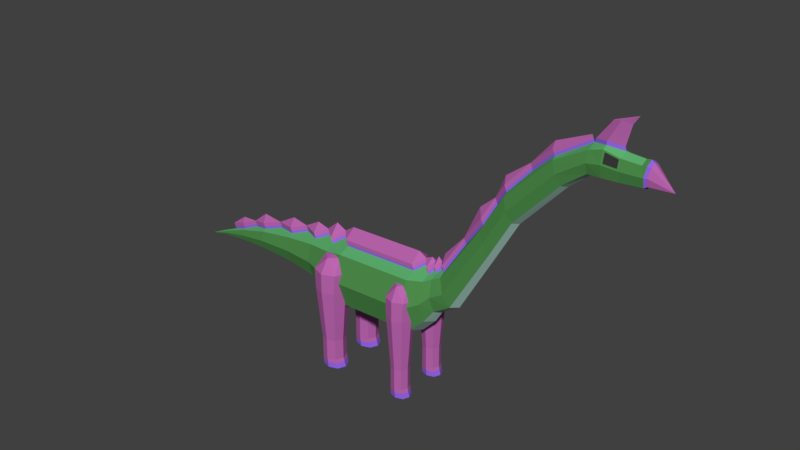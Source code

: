 # Source: Large_Herbivore_Crystal.blend  (saved by Blender 2.78.0; exported with 4.5.12 LTS)
import bpy
from mathutils import Matrix  # noqa: F401  (used for matrix-valued properties, if any)

bpy.ops.wm.read_factory_settings(use_empty=True)
scene = bpy.context.scene
scene.name = 'Scene'

# ---- collections
col_collection_1 = bpy.data.collections.new('Collection 1'); scene.collection.children.link(col_collection_1)

# ---- materials (node trees are filled in below, after node groups)
mat_green_hide_large_herbivore_crystal = bpy.data.materials.new('Green Hide Large Herbivore Crystal')
mat_green_hide_large_herbivore_crystal.alpha_threshold = 0.0
mat_green_hide_large_herbivore_crystal.use_transparent_shadow = False
mat_green_hide_large_herbivore_crystal.diffuse_color = (0.08, 0.28, 0.075, 1.0)
mat_green_hide_large_herbivore_crystal.roughness = 0.5
mat_green_hide_large_herbivore_crystal.specular_intensity = 0.1
mat_green_hide_large_herbivore_crystal.line_color = (0.0, 0.0, 0.0, 1.0)
mat_light_green_hide_large_herbivore_crystal = bpy.data.materials.new('Light Green Hide Large Herbivore Crystal ')
mat_light_green_hide_large_herbivore_crystal.alpha_threshold = 0.0
mat_light_green_hide_large_herbivore_crystal.use_transparent_shadow = False
mat_light_green_hide_large_herbivore_crystal.diffuse_color = (0.11, 0.45, 0.16, 1.0)
mat_light_green_hide_large_herbivore_crystal.roughness = 0.5
mat_light_green_hide_large_herbivore_crystal.specular_intensity = 0.1
mat_pale_hide_large_herbivore_crystal = bpy.data.materials.new('Pale Hide Large Herbivore Crystal ')
mat_pale_hide_large_herbivore_crystal.alpha_threshold = 0.0
mat_pale_hide_large_herbivore_crystal.use_transparent_shadow = False
mat_pale_hide_large_herbivore_crystal.diffuse_color = (0.5, 0.8, 0.7, 1.0)
mat_pale_hide_large_herbivore_crystal.roughness = 0.5
mat_pale_hide_large_herbivore_crystal.specular_intensity = 0.1
mat_eyes_large_herbivore_crystal = bpy.data.materials.new('Eyes Large Herbivore Crystal ')
mat_eyes_large_herbivore_crystal.alpha_threshold = 0.0
mat_eyes_large_herbivore_crystal.use_transparent_shadow = False
mat_eyes_large_herbivore_crystal.diffuse_color = (0.03968, 0.03968, 0.03968, 1.0)
mat_eyes_large_herbivore_crystal.roughness = 0.5
mat_crystal_large_herbivore_crystal = bpy.data.materials.new('Crystal Large Herbivore Crystal ')
mat_crystal_large_herbivore_crystal.alpha_threshold = 0.0
mat_crystal_large_herbivore_crystal.use_transparent_shadow = False
mat_crystal_large_herbivore_crystal.diffuse_color = (0.5, 0.132, 0.433, 1.0)
mat_crystal_large_herbivore_crystal.roughness = 0.5
mat_base_crystal_large_herbivore_crystal = bpy.data.materials.new('Base Crystal Large Herbivore Crystal ')
mat_base_crystal_large_herbivore_crystal.alpha_threshold = 0.0
mat_base_crystal_large_herbivore_crystal.use_transparent_shadow = False
mat_base_crystal_large_herbivore_crystal.diffuse_color = (0.296, 0.128, 0.8, 1.0)
mat_base_crystal_large_herbivore_crystal.roughness = 0.5

# ---- material node trees

# ---- world
world_world = bpy.data.worlds.new('World'); scene.world = world_world
world_world.color = (0.05088, 0.05088, 0.05088)
world_world.use_sun_shadow = False
world_world.sun_shadow_jitter_overblur = 0.0
world_world.cycles.sampling_method = 'MANUAL'

# ---- meshes
me_cube_001 = bpy.data.meshes.new('Cube.001')
me_cube_001.from_pydata([(-2.778, -1.221, 0.4184), (-2.899, -1.221, 3.21), (-2.778, 1.221, 0.4184), (-2.899, 1.221, 3.21), (1.456, -1.221, 0.5395), (1.335, -1.221, 3.331), (1.456, 1.221, 0.5395), (1.335, 1.221, 3.331), (-2.757, 0.0, -0.07532), (-4.825, 1.816e-06, 3.559), (1.478, 0.0, 0.04573), (-7.274, 1.816e-06, 3.412), (-2.839, -1.652, 1.814), (-2.839, 1.652, 1.814), (1.396, 1.652, 1.935), (1.396, -1.652, 1.935), (5.521, -0.5568, 5.79), (-5.252, 0.0, 0.6745), (-3.889, 0.0, 0.1326), (-3.907, -1.055, 0.5593), (-3.959, -1.428, 1.765), (-4.012, -1.055, 2.972), (-6.382, 1.816e-06, 3.236), (-4.012, 1.055, 2.972), (-3.959, 1.428, 1.765), (-3.907, 1.055, 0.5593), (-7.062, 0.0, 0.8841), (-5.266, -0.7889, 0.9936), (-5.305, -1.068, 1.896), (-5.344, -0.7889, 2.798), (-5.489, 1.816e-06, 3.739), (-5.344, 0.7889, 2.798), (-5.305, 1.068, 1.896), (-5.266, 0.7889, 0.9936), (-9.236, 0.0, 0.9136), (-7.073, -0.6031, 1.128), (-7.103, -0.8165, 1.818), (-7.133, -0.6031, 2.507), (-5.482, -0.3944, 3.259), (-7.133, 0.6031, 2.507), (-7.103, 0.8165, 1.818), (-7.073, 0.6031, 1.128), (-10.98, 0.0, 0.8214), (-9.243, -0.4297, 1.087), (-9.265, -0.5817, 1.579), (-9.286, -0.4297, 2.07), (-4.152, -0.5274, 3.487), (-9.286, 0.4297, 2.07), (-9.265, 0.5817, 1.579), (-9.243, 0.4297, 1.087), (-12.79, 0.0, 0.6026), (-10.99, -0.2615, 0.9272), (-11.0, -0.3541, 1.226), (-11.02, -0.2615, 1.525), (-4.161, 1.816e-06, 4.125), (-11.02, 0.2615, 1.525), (-11.0, 0.3541, 1.226), (-10.99, 0.2615, 0.9272), (2.113, 0.9556, 3.405), (-12.79, -0.07991, 0.6349), (-12.79, -0.1082, 0.7263), (-12.79, -0.07991, 0.8177), (-12.8, 0.0, 0.85), (-12.79, 0.07991, 0.8177), (-12.79, 0.1082, 0.7263), (-12.79, 0.07991, 0.6349), (3.529, -0.6676, 2.387), (2.208, -0.9556, 1.22), (2.161, -1.294, 2.313), (2.113, -0.9556, 3.405), (-3.606, 1.816e-06, 3.853), (2.225, 0.0, 0.8337), (2.208, 0.9556, 1.22), (2.161, 1.294, 2.313), (-13.86, 0.0, 0.3502), (2.571, -1.019, 2.719), (2.571, 1.019, 2.719), (1.193, -0.6103, 3.879), (2.497, -0.7528, 3.577), (2.497, 0.7528, 3.577), (2.671, 0.0, 1.557), (2.645, -0.7528, 1.86), (2.645, 0.7528, 1.86), (3.631, 0.0, 2.136), (2.953, 0.6676, 3.802), (1.183, 1.816e-06, 4.343), (6.671, -0.5432, 7.808), (3.241, 0.9038, 3.094), (2.953, -0.6676, 3.802), (3.241, -0.9038, 3.094), (3.529, 0.6676, 2.387), (5.606, 0.0, 5.582), (5.041, 0.5568, 6.971), (1.193, 0.6103, 3.879), (8.938, -0.4979, 10.26), (5.281, 0.7538, 6.381), (5.041, -0.5568, 6.971), (5.281, -0.7538, 6.381), (5.521, 0.5568, 5.79), (6.753, -0.002067, 7.605), (6.204, 0.539, 8.955), (-3.052, 1.816e-06, 4.222), (6.437, 0.7305, 8.381), (6.204, -0.5432, 8.955), (6.437, -0.7346, 8.381), (6.671, 0.539, 7.808), (9.022, -0.002067, 10.07), (8.468, 0.4938, 11.29), (-3.041, -0.6103, 3.758), (8.703, 0.6692, 10.77), (8.468, -0.4979, 11.29), (8.703, -0.6734, 10.77), (8.938, 0.4938, 10.26), (10.08, -0.4663, 11.13), (10.08, -0.002067, 10.94), (10.08, 0.4621, 12.19), (10.08, -0.002067, 12.37), (11.51, -0.388, 11.14), (10.08, 0.6264, 11.66), (10.08, -0.4663, 12.19), (10.08, -0.6305, 11.66), (10.08, 0.4621, 11.13), (10.73, -0.4663, 11.14), (10.73, -0.002067, 10.92), (10.81, 0.4744, 12.29), (8.426, 0.2459, 11.38), (12.57, -0.342, 11.2), (10.81, 0.5965, 11.82), (10.81, -0.4786, 12.29), (10.81, -0.6007, 11.82), (10.73, 0.4621, 11.14), (11.51, -0.002067, 10.95), (11.43, 0.4114, 12.12), (11.51, -0.002067, 12.36), (12.7, -0.2918, 11.27), (11.43, 0.5112, 11.74), (11.43, -0.4155, 12.12), (11.43, -0.5153, 11.74), (11.51, 0.3838, 11.14), (12.57, -0.002067, 11.04), (12.63, 0.3378, 12.15), (12.63, -0.002067, 12.32), (12.4, 0.3449, 11.19), (12.57, 0.4581, 11.66), (12.63, -0.342, 12.15), (12.57, -0.4622, 11.66), (12.57, 0.3378, 11.2), (12.62, -0.002067, 11.12), (12.77, 0.2877, 12.09), (12.77, -0.002067, 12.22), (13.77, -0.002067, 11.2), (12.7, 0.3902, 11.66), (12.77, -0.2918, 12.09), (12.7, -0.3944, 11.66), (12.7, 0.2877, 11.27), (12.4, 0.4677, 11.66), (12.4, -0.3491, 12.12), (12.4, -0.4718, 11.66), (12.4, -0.002067, 11.02), (12.4, -0.3491, 11.19), (12.4, -0.002067, 12.29), (12.4, 0.3449, 12.12), (10.73, -0.2342, 12.49), (10.73, 0.23, 12.49), (-3.994, 0.6682, 1.246), (-4.066, 0.4912, 2.307), (-3.994, 1.887, 1.246), (-4.066, 1.854, 2.307), (-2.775, 0.6682, 1.246), (-2.703, 0.4912, 2.307), (-2.775, 1.887, 1.246), (-2.703, 1.854, 2.307), (-4.23, 1.278, 1.246), (-4.33, 1.173, 2.307), (-2.538, 1.278, 1.246), (-2.438, 1.173, 2.307), (-3.384, 2.124, 1.246), (-3.384, 2.119, 2.307), (-3.384, 0.4317, 1.246), (-3.384, 0.2268, 2.307), (-3.384, 1.173, 3.07), (-3.857, 1.173, 3.024), (-3.384, 1.646, 3.024), (-2.911, 1.173, 3.024), (-3.384, 0.6998, 3.024), (-4.074, 1.278, -0.5916), (-3.882, 0.7805, -0.5916), (-3.384, 1.968, -0.5916), (-3.882, 1.775, -0.5916), (-2.694, 1.278, -0.5916), (-2.887, 1.775, -0.5916), (-3.384, 0.5876, -0.5916), (-2.887, 0.7805, -0.5916), (-3.977, 1.278, -2.796), (-3.977, 1.278, -1.655), (-3.811, 0.8509, -1.655), (-3.384, 1.87, -1.655), (-3.811, 1.705, -1.655), (-2.792, 1.278, -1.655), (-2.958, 1.705, -1.655), (-3.384, 0.6853, -1.655), (-2.958, 0.8509, -1.655), (-3.984, 1.278, -3.29), (-3.811, 0.8509, -2.796), (-3.384, 1.87, -2.796), (-3.811, 1.705, -2.796), (-2.792, 1.278, -2.796), (-2.958, 1.705, -2.796), (-3.384, 0.6853, -2.796), (-2.958, 0.8509, -2.796), (-3.994, -0.6681, 1.246), (-3.798, 0.8509, -3.29), (-3.317, 1.87, -3.29), (-3.798, 1.705, -3.29), (-2.649, 1.278, -3.29), (-2.836, 1.705, -3.29), (-3.317, 0.6853, -3.29), (-2.836, 0.8509, -3.29), (-3.317, 1.278, -3.29), (-4.066, -0.4911, 2.307), (-3.994, -1.887, 1.246), (-4.066, -1.854, 2.307), (-2.775, -0.6681, 1.246), (-2.703, -0.4911, 2.307), (-2.775, -1.887, 1.246), (-2.703, -1.854, 2.307), (-4.23, -1.278, 1.246), (-4.33, -1.173, 2.307), (-2.538, -1.278, 1.246), (-2.438, -1.173, 2.307), (-3.384, -2.124, 1.246), (-3.384, -2.118, 2.307), (-3.384, -0.4316, 1.246), (-3.384, -0.2267, 2.307), (-3.384, -1.173, 3.07), (-3.857, -1.173, 3.024), (-3.384, -1.646, 3.024), (-2.911, -1.173, 3.024), (-3.384, -0.6996, 3.024), (-4.074, -1.278, -0.5916), (-3.882, -0.7804, -0.5916), (-3.384, -1.968, -0.5916), (-3.882, -1.775, -0.5916), (-2.694, -1.278, -0.5916), (-2.887, -1.775, -0.5916), (-3.384, -0.5875, -0.5916), (-2.887, -0.7804, -0.5916), (-3.977, -1.278, -2.796), (-3.977, -1.278, -1.655), (-3.811, -0.8508, -1.655), (-3.384, -1.87, -1.655), (-3.811, -1.704, -1.655), (-2.792, -1.278, -1.655), (-2.958, -1.704, -1.655), (-3.384, -0.6852, -1.655), (-2.958, -0.8508, -1.655), (-3.984, -1.278, -3.29), (-3.811, -0.8508, -2.796), (-3.384, -1.87, -2.796), (-3.811, -1.704, -2.796), (-2.792, -1.278, -2.796), (-2.958, -1.704, -2.796), (-3.384, -0.6852, -2.796), (-2.958, -0.8508, -2.796), (-3.798, -0.8508, -3.29), (-3.317, -1.87, -3.29), (-3.798, -1.704, -3.29), (-2.649, -1.278, -3.29), (-2.836, -1.704, -3.29), (-3.317, -0.6852, -3.29), (-2.836, -0.8508, -3.29), (-3.317, -1.278, -3.29), (0.5343, 0.7696, 1.246), (0.4768, 0.628, 2.307), (0.5343, 1.745, 1.246), (0.4768, 1.718, 2.307), (1.51, 0.7696, 1.246), (1.567, 0.628, 2.307), (1.51, 1.745, 1.246), (1.567, 1.718, 2.307), (0.3451, 1.257, 1.246), (0.2652, 1.173, 2.307), (1.699, 1.257, 1.246), (1.779, 1.173, 2.307), (1.022, 1.934, 1.246), (1.022, 1.93, 2.307), (1.022, 0.5804, 1.246), (1.022, 0.4165, 2.307), (1.022, 1.173, 3.07), (0.6436, 1.173, 3.024), (1.022, 1.552, 3.024), (1.4, 1.173, 3.024), (1.022, 0.7949, 3.024), (0.4698, 1.257, -0.5916), (0.6242, 0.8595, -0.5916), (1.022, 1.809, -0.5916), (0.6242, 1.655, -0.5916), (1.574, 1.257, -0.5916), (1.42, 1.655, -0.5916), (1.022, 0.7052, -0.5916), (1.42, 0.8595, -0.5916), (0.548, 1.257, -2.796), (0.548, 1.257, -1.655), (0.6805, 0.9158, -1.655), (1.022, 1.731, -1.655), (0.6805, 1.599, -1.655), (1.496, 1.257, -1.655), (1.363, 1.599, -1.655), (1.022, 0.7833, -1.655), (1.363, 0.9158, -1.655), (0.5422, 1.257, -3.29), (0.6805, 0.9158, -2.796), (1.022, 1.731, -2.796), (0.6805, 1.599, -2.796), (1.496, 1.257, -2.796), (1.363, 1.599, -2.796), (1.022, 0.7833, -2.796), (1.363, 0.9158, -2.796), (0.5343, -0.7695, 1.246), (0.6914, 0.9158, -3.29), (1.076, 1.731, -3.29), (0.6914, 1.599, -3.29), (1.61, 1.257, -3.29), (1.461, 1.599, -3.29), (1.076, 0.7833, -3.29), (1.461, 0.9158, -3.29), (1.076, 1.257, -3.29), (0.4768, -0.6279, 2.307), (0.5343, -1.745, 1.246), (0.4768, -1.718, 2.307), (1.51, -0.7695, 1.246), (1.567, -0.6279, 2.307), (1.51, -1.745, 1.246), (1.567, -1.718, 2.307), (0.3451, -1.257, 1.246), (0.2652, -1.173, 2.307), (1.699, -1.257, 1.246), (1.779, -1.173, 2.307), (1.022, -1.934, 1.246), (1.022, -1.93, 2.307), (1.022, -0.5803, 1.246), (1.022, -0.4164, 2.307), (1.022, -1.173, 3.07), (0.6436, -1.173, 3.024), (1.022, -1.551, 3.024), (1.4, -1.173, 3.024), (1.022, -0.7947, 3.024), (0.4698, -1.257, -0.5916), (0.6242, -0.8594, -0.5916), (1.022, -1.809, -0.5916), (0.6242, -1.655, -0.5916), (1.574, -1.257, -0.5916), (1.42, -1.655, -0.5916), (1.022, -0.705, -0.5916), (1.42, -0.8594, -0.5916), (0.548, -1.257, -2.796), (0.548, -1.257, -1.655), (0.6805, -0.9157, -1.655), (1.022, -1.731, -1.655), (0.6805, -1.599, -1.655), (1.496, -1.257, -1.655), (1.363, -1.599, -1.655), (1.022, -0.7832, -1.655), (1.363, -0.9157, -1.655), (0.5422, -1.257, -3.29), (0.6805, -0.9157, -2.796), (1.022, -1.731, -2.796), (0.6805, -1.599, -2.796), (1.496, -1.257, -2.796), (1.363, -1.599, -2.796), (1.022, -0.7832, -2.796), (1.363, -0.9157, -2.796), (0.6914, -0.9157, -3.29), (1.076, -1.731, -3.29), (0.6914, -1.599, -3.29), (1.61, -1.257, -3.29), (1.461, -1.599, -3.29), (1.076, -0.7832, -3.29), (1.461, -0.9157, -3.29), (1.076, -1.257, -3.29), (10.73, 0.4621, 12.38), (10.73, 0.6264, 11.76), (10.73, -0.4663, 12.38), (10.73, -0.6305, 11.76), (11.51, 0.5204, 11.66), (11.51, 0.3838, 12.17), (11.51, -0.388, 12.17), (11.51, -0.5245, 11.66), (10.81, 0.4469, 12.29), (10.81, 0.5619, 11.82), (10.81, -0.451, 12.29), (10.81, -0.5661, 11.82), (11.43, 0.4815, 11.74), (11.43, 0.3875, 12.12), (11.43, -0.3916, 12.12), (11.43, -0.4857, 11.74), (10.85, -0.002067, 13.54), (11.95, -0.002067, 13.95), (11.23, 0.1322, 13.61), (11.68, -0.002067, 13.53), (11.23, -0.1363, 13.61), (7.253, -0.002067, 10.31), (8.426, -0.25, 11.38), (2.484, 0.3764, 3.729), (-9.29, -0.2148, 2.157), (-2.91, -0.6103, 3.456), (2.105, 0.4778, 3.599), (-8.218, 0.0, 2.497), (-11.02, -0.1308, 1.578), (1.705, 0.0, 3.808), (-4.021, 0.5274, 3.185), (-5.351, 0.3944, 2.957), (-11.91, 0.0, 1.24), (2.284, 0.0, 3.836), (3.903, 0.0, 5.616), (-7.138, 0.3015, 2.629), (-3.475, 0.0, 3.551), (-9.29, 0.2148, 2.157), (1.324, 0.6103, 3.578), (-10.16, 0.0, 1.937), (2.902, 0.3338, 3.927), (-4.694, 0.0, 3.257), (-6.251, 0.0, 2.934), (5.538, -0.001033, 8.169), (4.998, 0.2784, 7.075), (2.661, 0.0, 3.967), (-11.02, 0.1308, 1.578), (-4.021, -0.5274, 3.185), (6.162, 0.2685, 9.056), (-5.351, -0.3944, 2.957), (-2.91, 0.6103, 3.456), (-7.138, -0.3015, 2.629), (2.105, -0.4778, 3.599), (4.998, -0.2784, 7.075), (1.324, -0.6103, 3.578), (2.484, -0.3764, 3.729), (2.902, -0.3338, 3.927), (6.162, -0.2726, 9.056), (-2.962, -0.6103, 3.576), (1.273, 0.6103, 3.697), (1.273, -0.6103, 3.697), (-3.527, 7.179e-07, 3.67), (-4.073, -0.5274, 3.304), (-5.403, -0.3944, 3.076), (-6.302, 7.179e-07, 3.053), (-4.746, 7.179e-07, 3.377), (-7.19, -0.3015, 2.748), (-8.27, 7.179e-07, 2.617), (-9.341, -0.2148, 2.276), (-11.07, -0.1308, 1.697), (-10.21, 7.179e-07, 2.057), (2.433, 0.3764, 3.848), (1.653, 7.179e-07, 3.927), (2.232, 7.179e-07, 3.955), (2.053, 0.4778, 3.718), (2.85, 0.3338, 4.046), (3.851, 7.179e-07, 5.735), (2.609, 7.179e-07, 4.086), (4.946, 0.2784, 7.194), (5.487, -0.001033, 8.288), (6.111, 0.2685, 9.175), (8.374, 0.2459, 11.5), (7.201, -0.002066, 10.43), (10.02, -0.002066, 12.49), (8.374, -0.25, 11.5), (-4.073, 0.5274, 3.304), (-5.403, 0.3944, 3.076), (-11.96, 7.179e-07, 1.36), (-7.19, 0.3015, 2.748), (-9.341, 0.2148, 2.276), (-11.07, 0.1308, 1.697), (-2.962, 0.6103, 3.576), (2.053, -0.4778, 3.718), (4.946, -0.2784, 7.194), (2.433, -0.3764, 3.848), (2.85, -0.3338, 4.046), (6.111, -0.2726, 9.175), (-7.269, -0.3015, 2.931), (-8.349, 1.816e-06, 2.799), (-9.421, -0.2148, 2.459), (-9.425, 1.816e-06, 2.933), (-11.15, -0.1308, 1.88), (-11.15, 1.816e-06, 2.197), (-10.29, 1.816e-06, 2.239), (2.353, 0.3764, 4.031), (2.34, 1.816e-06, 4.456), (1.574, 1.816e-06, 4.11), (2.153, 1.816e-06, 4.138), (1.965, 1.816e-06, 4.292), (1.974, 0.4778, 3.901), (2.771, 0.3338, 4.229), (2.72, 1.816e-06, 4.741), (3.772, 1.816e-06, 5.918), (4.612, 1.816e-06, 7.765), (2.53, 1.816e-06, 4.268), (4.867, 0.2784, 7.377), (5.407, -0.001032, 8.47), (6.031, 0.2685, 9.358), (5.908, -0.002065, 9.695), (8.295, 0.2459, 11.68), (8.253, -0.002065, 11.95), (7.122, -0.002065, 10.62), (9.945, -0.002065, 12.68), (8.295, -0.25, 11.68), (-4.152, 0.5274, 3.487), (-5.482, 0.3944, 3.259), (-12.04, 1.816e-06, 1.542), (-7.269, 0.3015, 2.931), (-9.421, 0.2148, 2.459), (-11.15, 0.1308, 1.88), (-3.041, 0.6103, 3.758), (1.974, -0.4778, 3.901), (4.867, -0.2784, 7.377), (2.353, -0.3764, 4.031), (2.771, -0.3338, 4.229), (6.031, -0.2726, 9.358), (10.73, -0.2189, 12.67), (11.45, -0.002067, 12.54), (10.73, 0.2148, 12.67), (10.12, -0.002067, 12.55), (0.5455, 1.257, -3.004), (0.6851, 1.599, -3.004), (1.045, 0.7833, -3.004), (0.6851, 0.9158, -3.004), (1.544, 1.257, -3.004), (1.404, 1.599, -3.004), (1.045, 1.731, -3.004), (1.404, 0.9158, -3.004), (-3.98, 1.278, -3.004), (-3.805, 1.705, -3.004), (-3.356, 0.6853, -3.004), (-3.805, 0.8509, -3.004), (-2.732, 1.278, -3.004), (-2.906, 1.705, -3.004), (-3.356, 1.87, -3.004), (-2.906, 0.8509, -3.004), (-3.98, -1.278, -3.004), (-3.805, -1.704, -3.004), (-3.356, -0.6852, -3.004), (-3.805, -0.8508, -3.004), (-2.732, -1.278, -3.004), (-2.906, -1.704, -3.004), (-3.356, -1.87, -3.004), (-2.906, -0.8508, -3.004), (0.5455, -1.257, -3.004), (0.6851, -1.599, -3.004), (1.045, -0.7832, -3.004), (0.6851, -0.9157, -3.004), (1.544, -1.257, -3.004), (1.404, -1.599, -3.004), (1.045, -1.731, -3.004), (1.404, -0.9157, -3.004)], [], [(0, 12, 20, 19), (13, 3, 7, 14), (4, 10, 71, 67), (15, 5, 1, 12), (8, 10, 4, 0), (436, 414, 456, 475), (2, 6, 10, 8), (10, 6, 72, 71), (8, 0, 19, 18), (422, 429, 443, 444), (15, 4, 67, 68), (4, 15, 12, 0), (14, 7, 58, 73), (2, 13, 14, 6), (1, 405, 416, 427, 21), (25, 18, 17, 33), (23, 24, 32, 31), (20, 21, 29, 28), (24, 25, 33, 32), (13, 2, 25, 24), (2, 8, 18, 25), (12, 1, 21, 20), (3, 13, 24, 23), (28, 29, 37, 36), (32, 33, 41, 40), (29, 429, 422, 431, 37), (27, 28, 36, 35), (427, 416, 441, 442), (18, 19, 27, 17), (19, 20, 28, 27), (21, 427, 421, 429, 29), (35, 36, 44, 43), (26, 35, 43, 34), (429, 421, 445, 443), (41, 26, 34, 49), (31, 32, 40, 39), (33, 17, 26, 41), (413, 435, 474, 453), (17, 27, 35, 26), (34, 43, 51, 42), (431, 422, 444, 446), (49, 34, 42, 57), (47, 48, 56, 55), (37, 431, 407, 404, 45), (40, 41, 49, 48), (36, 37, 45, 44), (39, 40, 48, 47), (55, 56, 64, 63), (52, 53, 61, 60), (56, 57, 65, 64), (53, 408, 412, 62, 61), (43, 44, 52, 51), (45, 404, 419, 408, 53), (48, 49, 57, 56), (44, 45, 53, 52), (64, 65, 74), (61, 62, 74), (59, 60, 74), (50, 59, 74), (57, 42, 50, 65), (407, 431, 446, 447), (42, 51, 59, 50), (51, 52, 60, 59), (7, 418, 409, 406, 58), (6, 14, 73, 72), (432, 413, 453, 472), (5, 15, 68, 69), (60, 61, 74), (63, 64, 74), (65, 50, 74), (62, 63, 74), (71, 72, 82, 80), (69, 68, 75, 78), (67, 71, 80, 81), (426, 412, 467, 470), (78, 75, 89, 88), (79, 403, 425, 420, 84), (76, 79, 84, 87), (75, 81, 66, 89), (68, 67, 81, 75), (58, 406, 413, 403, 79), (73, 58, 79, 76), (72, 73, 76, 82), (89, 66, 16, 97), (83, 90, 98, 91), (84, 420, 414, 424, 92), (87, 84, 92, 95), (82, 76, 87, 90), (404, 407, 447, 448), (81, 80, 83, 66), (80, 82, 90, 83), (91, 98, 105, 99), (92, 424, 423, 428, 100), (95, 92, 100, 102), (433, 423, 459, 473), (88, 89, 97, 96), (90, 87, 95, 98), (66, 83, 91, 16), (419, 404, 448, 450), (413, 406, 454, 453), (86, 99, 106, 94), (105, 102, 109, 112), (103, 104, 111, 110), (97, 16, 86, 104), (96, 97, 104, 103), (98, 95, 102, 105), (16, 91, 99, 86), (112, 109, 118, 121), (110, 111, 120, 119), (111, 94, 113, 120), (106, 112, 121, 114), (102, 100, 107, 109), (100, 428, 401, 125, 107), (99, 105, 112, 106), (104, 86, 94, 111), (120, 113, 122, 383), (114, 121, 130, 123), (115, 116, 163, 380), (118, 115, 380, 381), (94, 106, 114, 113), (408, 419, 450, 449), (109, 107, 115, 118), (107, 125, 116, 115), (128, 129, 391, 390), (517, 518, 398, 399), (122, 123, 131, 117), (130, 381, 384, 138), (119, 120, 383, 382), (121, 118, 381, 130), (113, 114, 123, 122), (519, 516, 400, 396), (160, 156, 144, 141), (159, 158, 139, 126), (142, 155, 143, 146), (156, 157, 145, 144), (380, 163, 133, 385), (123, 130, 138, 131), (383, 122, 117, 387), (132, 135, 392, 393), (144, 145, 153, 152), (145, 126, 134, 153), (139, 146, 154, 147), (140, 141, 149, 148), (155, 161, 140, 143), (161, 160, 141, 140), (158, 142, 146, 139), (157, 159, 126, 145), (147, 150, 153, 134), (154, 151, 150, 147), (151, 148, 150), (150, 152, 153), (146, 143, 151, 154), (126, 139, 147, 134), (141, 144, 152, 149), (143, 140, 148, 151), (387, 117, 159, 157), (131, 138, 142, 158), (385, 133, 160, 161), (384, 385, 161, 155), (386, 387, 157, 156), (138, 384, 155, 142), (117, 131, 158, 159), (133, 386, 156, 160), (152, 150, 149), (150, 148, 149), (162, 116, 119, 382), (516, 517, 399, 400), (133, 162, 382, 386), (518, 519, 396, 398), (172, 173, 167, 166), (176, 177, 171, 170), (174, 175, 169, 168), (178, 179, 165, 164), (170, 174, 189, 190), (180, 181, 184), (177, 167, 182), (176, 170, 190, 187), (170, 171, 175, 174), (164, 165, 173, 172), (164, 172, 185, 186), (171, 183, 175), (175, 183, 169), (178, 164, 186, 191), (168, 169, 179, 178), (166, 167, 177, 176), (182, 181, 180), (183, 182, 180), (184, 181, 165), (184, 183, 180), (182, 167, 181), (181, 167, 173), (183, 171, 182), (182, 171, 177), (169, 183, 184), (184, 179, 169), (165, 181, 173), (165, 179, 184), (188, 187, 196, 197), (192, 191, 200, 201), (189, 192, 201, 198), (187, 190, 199, 196), (174, 168, 192, 189), (172, 166, 188, 185), (168, 178, 191, 192), (166, 176, 187, 188), (198, 201, 209, 206), (196, 199, 207, 204), (195, 194, 193, 203), (199, 198, 206, 207), (191, 186, 195, 200), (185, 188, 197, 194), (190, 189, 198, 199), (186, 185, 194, 195), (531, 528, 202, 211), (533, 532, 214, 215), (528, 529, 213, 202), (530, 531, 211, 216), (201, 200, 208, 209), (197, 196, 204, 205), (200, 195, 203, 208), (194, 197, 205, 193), (218, 214, 217, 216), (212, 215, 214, 218), (213, 212, 218, 202), (202, 218, 216, 211), (534, 533, 215, 212), (532, 535, 217, 214), (535, 530, 216, 217), (529, 534, 212, 213), (226, 220, 221, 227), (230, 224, 225, 231), (228, 222, 223, 229), (232, 210, 219, 233), (224, 244, 243, 228), (234, 238, 235), (231, 236, 221), (230, 241, 244, 224), (224, 228, 229, 225), (210, 226, 227, 219), (210, 240, 239, 226), (225, 229, 237), (229, 223, 237), (232, 245, 240, 210), (222, 232, 233, 223), (220, 230, 231, 221), (236, 234, 235), (237, 234, 236), (238, 219, 235), (238, 234, 237), (236, 235, 221), (235, 227, 221), (237, 236, 225), (236, 231, 225), (223, 238, 237), (238, 223, 233), (219, 227, 235), (219, 238, 233), (242, 251, 250, 241), (246, 255, 254, 245), (243, 252, 255, 246), (241, 250, 253, 244), (228, 243, 246, 222), (226, 239, 242, 220), (222, 246, 245, 232), (220, 242, 241, 230), (252, 260, 263, 255), (250, 258, 261, 253), (249, 257, 247, 248), (253, 261, 260, 252), (245, 254, 249, 240), (239, 248, 251, 242), (244, 253, 252, 243), (240, 249, 248, 239), (539, 264, 256, 536), (541, 268, 267, 540), (536, 256, 266, 537), (538, 269, 264, 539), (255, 263, 262, 254), (251, 259, 258, 250), (254, 262, 257, 249), (248, 247, 259, 251), (271, 269, 270, 267), (265, 271, 267, 268), (266, 256, 271, 265), (256, 264, 269, 271), (542, 265, 268, 541), (540, 267, 270, 543), (543, 270, 269, 538), (537, 266, 265, 542), (280, 281, 275, 274), (284, 285, 279, 278), (282, 283, 277, 276), (286, 287, 273, 272), (278, 282, 297, 298), (288, 289, 292), (285, 275, 290), (284, 278, 298, 295), (278, 279, 283, 282), (272, 273, 281, 280), (272, 280, 293, 294), (279, 291, 283), (283, 291, 277), (286, 272, 294, 299), (276, 277, 287, 286), (274, 275, 285, 284), (290, 289, 288), (291, 290, 288), (292, 289, 273), (292, 291, 288), (290, 275, 289), (289, 275, 281), (291, 279, 290), (290, 279, 285), (277, 291, 292), (292, 287, 277), (273, 289, 281), (273, 287, 292), (296, 295, 304, 305), (300, 299, 308, 309), (297, 300, 309, 306), (295, 298, 307, 304), (282, 276, 300, 297), (280, 274, 296, 293), (276, 286, 299, 300), (274, 284, 295, 296), (306, 309, 317, 314), (304, 307, 315, 312), (303, 302, 301, 311), (307, 306, 314, 315), (299, 294, 303, 308), (293, 296, 305, 302), (298, 297, 306, 307), (294, 293, 302, 303), (523, 520, 310, 319), (525, 524, 322, 323), (520, 521, 321, 310), (522, 523, 319, 324), (309, 308, 316, 317), (305, 304, 312, 313), (308, 303, 311, 316), (302, 305, 313, 301), (326, 322, 325, 324), (320, 323, 322, 326), (321, 320, 326, 310), (310, 326, 324, 319), (526, 525, 323, 320), (524, 527, 325, 322), (527, 522, 324, 325), (521, 526, 320, 321), (334, 328, 329, 335), (338, 332, 333, 339), (336, 330, 331, 337), (340, 318, 327, 341), (332, 352, 351, 336), (342, 346, 343), (339, 344, 329), (338, 349, 352, 332), (332, 336, 337, 333), (318, 334, 335, 327), (318, 348, 347, 334), (333, 337, 345), (337, 331, 345), (340, 353, 348, 318), (330, 340, 341, 331), (328, 338, 339, 329), (344, 342, 343), (345, 342, 344), (346, 327, 343), (346, 342, 345), (344, 343, 329), (343, 335, 329), (345, 344, 333), (344, 339, 333), (331, 346, 345), (346, 331, 341), (327, 335, 343), (327, 346, 341), (350, 359, 358, 349), (354, 363, 362, 353), (351, 360, 363, 354), (349, 358, 361, 352), (336, 351, 354, 330), (334, 347, 350, 328), (330, 354, 353, 340), (328, 350, 349, 338), (360, 368, 371, 363), (358, 366, 369, 361), (357, 365, 355, 356), (361, 369, 368, 360), (353, 362, 357, 348), (347, 356, 359, 350), (352, 361, 360, 351), (348, 357, 356, 347), (547, 372, 364, 544), (549, 376, 375, 548), (544, 364, 374, 545), (546, 377, 372, 547), (363, 371, 370, 362), (359, 367, 366, 358), (362, 370, 365, 357), (356, 355, 367, 359), (379, 377, 378, 375), (373, 379, 375, 376), (374, 364, 379, 373), (364, 372, 377, 379), (550, 373, 376, 549), (548, 375, 378, 551), (551, 378, 377, 546), (545, 374, 373, 550), (124, 127, 381, 380), (129, 128, 382, 383), (127, 135, 384, 381), (135, 132, 385, 384), (136, 137, 387, 386), (128, 136, 386, 382), (132, 124, 380, 385), (137, 129, 383, 387), (389, 388, 393, 392), (390, 391, 395, 394), (124, 132, 393, 388), (137, 136, 394, 395), (135, 127, 389, 392), (127, 124, 388, 389), (129, 137, 395, 391), (136, 128, 390, 394), (397, 400, 399), (396, 400, 397), (398, 396, 397), (399, 398, 397), (423, 437, 476, 459), (403, 413, 453, 451), (402, 116, 463, 464), (116, 402, 110, 119), (412, 408, 449, 467), (437, 401, 462, 476), (425, 403, 451, 457), (419, 417, 47, 55, 426), (401, 402, 464, 462), (434, 405, 1, 5), (414, 420, 455, 456), (410, 416, 430, 3, 23), (420, 425, 457, 455), (125, 401, 462, 461), (424, 414, 456, 458), (418, 430, 471, 439), (422, 415, 468, 444), (412, 426, 55, 63, 62), (116, 125, 461, 463), (416, 410, 465, 441), (409, 432, 472, 452), (411, 421, 410, 23, 31), (407, 415, 39, 47, 417), (411, 422, 444, 466), (409, 418, 439, 452), (415, 422, 411, 31, 39), (430, 416, 441, 471), (434, 409, 452, 440), (407, 417, 469, 447), (406, 409, 452, 454), (419, 426, 470, 450), (425, 436, 475, 457), (415, 407, 447, 468), (405, 434, 440, 438), (423, 424, 458, 459), (417, 419, 450, 469), (435, 425, 457, 474), (421, 411, 466, 445), (428, 423, 459, 460), (401, 428, 460, 462), (414, 433, 473, 456), (435, 413, 432, 69, 78), (410, 421, 445, 465), (433, 414, 436, 88, 96), (416, 405, 438, 441), (436, 425, 435, 78, 88), (421, 427, 442, 445), (432, 409, 434, 5, 69), (430, 418, 7, 3), (401, 437, 103, 110, 402), (437, 423, 433, 96, 103), (458, 456, 492, 495), (462, 464, 503, 501), (439, 471, 510, 93), (444, 468, 507, 22), (441, 465, 504, 70), (461, 462, 501, 499), (452, 472, 511, 486), (438, 440, 77, 108), (466, 444, 22, 505), (452, 439, 93, 486), (471, 441, 70, 510), (463, 461, 499, 502), (440, 452, 486, 77), (447, 469, 508, 478), (454, 452, 486, 489), (450, 470, 509, 483), (457, 475, 514, 494), (468, 447, 478, 507), (459, 458, 495, 496), (469, 450, 483, 508), (474, 457, 494, 513), (445, 466, 505, 9), (460, 459, 496, 497), (462, 460, 497, 501), (456, 473, 512, 492), (465, 445, 9, 504), (441, 438, 108, 70), (445, 442, 46, 9), (475, 456, 492, 514), (444, 443, 38, 22), (442, 441, 70, 46), (443, 445, 9, 38), (453, 474, 513, 487), (446, 444, 22, 477), (447, 446, 477, 478), (472, 453, 487, 511), (470, 467, 506, 509), (448, 447, 478, 479), (473, 459, 496, 512), (450, 448, 479, 483), (453, 454, 489, 487), (449, 450, 483, 481), (459, 476, 515, 496), (451, 453, 487, 484), (467, 449, 481, 506), (476, 462, 501, 515), (457, 451, 484, 494), (456, 455, 490, 492), (464, 463, 502, 503), (455, 457, 494, 490), (85, 93, 510, 101), (101, 510, 70), (54, 504, 9), (11, 507, 478), (30, 505, 22), (480, 508, 483), (482, 509, 506), (85, 77, 486), (488, 511, 487), (485, 513, 494), (493, 512, 496), (491, 514, 492), (498, 515, 501), (500, 503, 502), (502, 499, 500), (499, 501, 500), (501, 503, 500), (38, 9, 30), (9, 46, 54), (501, 497, 498), (509, 482, 483), (70, 504, 54), (495, 492, 493), (492, 490, 491), (506, 481, 482), (481, 483, 482), (483, 479, 480), (477, 22, 11), (22, 38, 30), (9, 505, 30), (508, 480, 478), (22, 507, 11), (490, 494, 491), (494, 484, 485), (85, 101, 108, 77), (484, 487, 485), (487, 489, 488), (479, 478, 480), (478, 477, 11), (46, 70, 54), (70, 108, 101), (497, 496, 498), (496, 495, 493), (489, 486, 488), (486, 93, 85), (496, 515, 498), (487, 513, 485), (492, 512, 493), (494, 514, 491), (486, 511, 488), (163, 116, 519, 518), (162, 133, 517, 516), (116, 162, 516, 519), (133, 163, 518, 517), (313, 312, 526, 521), (317, 316, 522, 527), (314, 317, 527, 524), (312, 315, 525, 526), (316, 311, 523, 522), (301, 313, 521, 520), (315, 314, 524, 525), (311, 301, 520, 523), (205, 204, 534, 529), (209, 208, 530, 535), (206, 209, 535, 532), (204, 207, 533, 534), (208, 203, 531, 530), (193, 205, 529, 528), (207, 206, 532, 533), (203, 193, 528, 531), (259, 537, 542, 258), (263, 543, 538, 262), (260, 540, 543, 263), (258, 542, 541, 261), (262, 538, 539, 257), (247, 536, 537, 259), (261, 541, 540, 260), (257, 539, 536, 247), (367, 545, 550, 366), (371, 551, 546, 370), (368, 548, 551, 371), (366, 550, 549, 369), (370, 546, 547, 365), (355, 544, 545, 367), (369, 549, 548, 368), (365, 547, 544, 355)])
me_cube_001.polygons.foreach_set('material_index', [0, 0, 2, 0, 2, 5, 2, 2, 2, 5, 0, 0, 0, 0, 1, 2, 0, 0, 0, 0, 2, 0, 0, 0, 0, 1, 0, 5, 2, 0, 1, 0, 2, 5, 2, 0, 2, 5, 2, 2, 5, 2, 0, 1, 0, 0, 0, 0, 0, 0, 1, 0, 1, 0, 0, 0, 1, 0, 2, 2, 5, 2, 0, 1, 0, 5, 0, 0, 0, 2, 1, 2, 0, 2, 5, 0, 1, 0, 0, 0, 1, 0, 0, 0, 2, 1, 0, 0, 5, 2, 2, 2, 1, 0, 5, 0, 0, 2, 5, 5, 2, 0, 0, 0, 0, 0, 2, 0, 0, 0, 2, 0, 1, 2, 0, 0, 2, 1, 0, 2, 5, 0, 1, 0, 4, 2, 0, 0, 0, 2, 4, 0, 2, 0, 0, 1, 2, 0, 0, 5, 5, 5, 5, 0, 0, 2, 0, 4, 4, 4, 4, 5, 5, 5, 5, 0, 2, 1, 0, 0, 0, 2, 1, 4, 4, 1, 4, 1, 4, 4, 4, 4, 4, 4, 4, 4, 4, 4, 4, 4, 4, 4, 4, 4, 4, 4, 4, 4, 4, 4, 4, 4, 4, 4, 4, 4, 4, 4, 4, 4, 4, 4, 4, 4, 4, 4, 4, 4, 4, 4, 4, 4, 4, 5, 5, 5, 5, 4, 4, 4, 4, 4, 4, 4, 4, 5, 5, 5, 5, 4, 4, 4, 4, 4, 4, 4, 4, 4, 4, 4, 4, 4, 4, 4, 4, 4, 4, 4, 4, 4, 4, 4, 4, 4, 4, 4, 4, 4, 4, 4, 4, 4, 4, 4, 4, 4, 4, 4, 4, 4, 4, 4, 4, 5, 5, 5, 5, 4, 4, 4, 4, 4, 4, 4, 4, 5, 5, 5, 5, 4, 4, 4, 4, 4, 4, 4, 4, 4, 4, 4, 4, 4, 4, 4, 4, 4, 4, 4, 4, 4, 4, 4, 4, 4, 4, 4, 4, 4, 4, 4, 4, 4, 4, 4, 4, 4, 4, 4, 4, 4, 4, 4, 4, 5, 5, 5, 5, 4, 4, 4, 4, 4, 4, 4, 4, 5, 5, 5, 5, 4, 4, 4, 4, 4, 4, 4, 4, 4, 4, 4, 4, 4, 4, 4, 4, 4, 4, 4, 4, 4, 4, 4, 4, 4, 4, 4, 4, 4, 4, 4, 4, 4, 4, 4, 4, 4, 4, 4, 4, 4, 4, 4, 4, 5, 5, 5, 5, 4, 4, 4, 4, 4, 4, 4, 4, 5, 5, 5, 5, 0, 0, 0, 0, 0, 0, 0, 0, 3, 3, 0, 0, 0, 0, 0, 0, 4, 4, 4, 4, 5, 5, 5, 1, 5, 5, 5, 1, 5, 1, 5, 1, 5, 5, 5, 5, 5, 1, 5, 5, 5, 1, 1, 5, 5, 1, 5, 5, 5, 5, 5, 5, 5, 5, 5, 5, 5, 5, 5, 5, 5, 1, 5, 1, 5, 1, 5, 1, 1, 1, 1, 4, 4, 4, 4, 4, 4, 4, 4, 4, 4, 4, 4, 4, 4, 4, 4, 4, 4, 4, 4, 4, 4, 4, 4, 4, 4, 4, 4, 4, 4, 4, 4, 4, 4, 4, 4, 4, 4, 4, 4, 4, 4, 4, 4, 4, 4, 4, 4, 4, 4, 4, 4, 4, 4, 4, 4, 4, 4, 4, 4, 4, 4, 4, 4, 4, 4, 4, 4, 4, 4, 4, 4, 4, 4, 4, 4, 4, 4, 4, 4, 4, 4, 4, 4, 4, 4, 4, 4, 4, 4, 4, 4, 4, 4, 4, 4, 4, 4, 4, 4, 5, 5, 5, 5, 4, 4, 4, 4, 4, 4, 4, 4, 4, 4, 4, 4, 4, 4, 4, 4, 4, 4, 4, 4, 4, 4, 4, 4, 4, 4, 4, 4, 4, 4, 4, 4])
me_cube_001.materials.append(mat_green_hide_large_herbivore_crystal)
me_cube_001.materials.append(mat_light_green_hide_large_herbivore_crystal)
me_cube_001.materials.append(mat_pale_hide_large_herbivore_crystal)
me_cube_001.materials.append(mat_eyes_large_herbivore_crystal)
me_cube_001.materials.append(mat_crystal_large_herbivore_crystal)
me_cube_001.materials.append(mat_base_crystal_large_herbivore_crystal)
me_cube_001.use_remesh_preserve_volume = False
me_cube_001.use_remesh_preserve_attributes = False
me_cube_001.use_mirror_vertex_groups = False
me_cube_001.update()
arm_large_herbivore_crystal_armeture = bpy.data.armatures.new('Large Herbivore Crystal Armeture')  # bones are not reproduced

# ---- objects
ob_large_herbivore_crystal_armeture = bpy.data.objects.new('Large Herbivore Crystal Armeture', arm_large_herbivore_crystal_armeture)
ob_large_herbivore_crystal = bpy.data.objects.new('Large Herbivore Crystal ', me_cube_001)

# ---- transforms, parenting, visibility, modifiers, constraints
ob_large_herbivore_crystal_armeture.location = (0.0, 0.0, 0.0)
ob_large_herbivore_crystal_armeture.scale = (1.35, 1.35, 1.35)
ob_large_herbivore_crystal_armeture.hide_viewport = True
ob_large_herbivore_crystal_armeture.show_in_front = True
ob_large_herbivore_crystal_armeture.lineart.crease_threshold = 0.0
ob_large_herbivore_crystal.parent = ob_large_herbivore_crystal_armeture
ob_large_herbivore_crystal.location = (1.063, 0.0, 3.292)
ob_large_herbivore_crystal.lineart.crease_threshold = 0.0
_vg = ob_large_herbivore_crystal.vertex_groups.new(name='Main Bone')
_vg = ob_large_herbivore_crystal.vertex_groups.new(name='Torso Core')
for _i, _w in zip([1, 3, 4, 5, 7, 10, 14, 15, 58, 66, 67, 68, 69, 70, 71, 72, 73, 75, 76, 77, 78, 79, 80, 81, 82, 83, 84, 85, 87, 88, 89, 90, 93, 101, 108, 403, 405, 406, 409, 413, 414, 416, 418, 420, 425, 430, 432, 434, 435, 436, 438, 439, 440, 441, 451, 452, 453, 454, 455, 456, 457, 471, 472, 474, 475, 484, 485, 486, 487, 488, 489, 490, 491, 492, 494, 510, 511, 513, 514], [0.05827, 0.0557, 0.1927, 0.494, 0.479, 0.1815, 0.02739, 0.03646, 0.6921, 0.4603, 0.461, 0.6341, 0.7076, 0.02608, 0.5466, 0.4436, 0.5882, 0.7057, 0.6656, 0.6402, 0.5795, 0.5651, 0.7455, 0.7352, 0.704, 0.4934, 0.1009, 0.7864, 0.1756, 0.0962, 0.1699, 0.4492, 0.6327, 0.05216, 0.05522, 0.4542, 0.05522, 0.6862, 0.7333, 0.5118, 0.02728, 0.02608, 0.6327, 0.07773, 0.1989, 0.05393, 0.6939, 0.6402, 0.4614, 0.07538, 0.05522, 0.6327, 0.6402, 0.02608, 0.4542, 0.7333, 0.5118, 0.6862, 0.07773, 0.02728, 0.1989, 0.05393, 0.6939, 0.4614, 0.07538, 0.4542, 0.3433, 0.7333, 0.5118, 0.6803, 0.6862, 0.07773, 0.05457, 0.02728, 0.1989, 0.05393, 0.6939, 0.4614, 0.07538]): _vg.add([_i], _w, 'REPLACE')
_vg = ob_large_herbivore_crystal.vertex_groups.new(name='Neck Lower')
for _i, _w in zip([5, 7, 16, 58, 66, 67, 68, 69, 71, 72, 73, 75, 76, 77, 78, 79, 80, 81, 82, 83, 84, 85, 86, 87, 88, 89, 90, 91, 92, 93, 95, 96, 97, 98, 99, 100, 102, 103, 104, 105, 401, 403, 406, 409, 413, 414, 418, 420, 423, 424, 425, 428, 432, 433, 434, 435, 436, 437, 439, 440, 451, 452, 453, 454, 455, 456, 457, 458, 459, 460, 462, 472, 473, 474, 475, 476, 484, 485, 486, 487, 488, 489, 490, 491, 492, 493, 494, 495, 496, 497, 498, 501, 511, 512, 513, 514, 515], [0.0634, 0.06665, 0.9976, 0.1721, 0.5312, 0.05663, 0.07391, 0.1598, 0.03016, 0.03718, 0.07805, 0.1995, 0.2224, 0.05772, 0.368, 0.388, 0.09941, 0.1148, 0.1195, 0.4974, 0.8926, 0.05204, 0.9706, 0.8144, 0.8964, 0.8201, 0.5408, 0.9904, 0.9942, 0.05935, 1.011, 0.9989, 1.001, 0.9951, 0.985, 0.5562, 0.8794, 0.5474, 0.8902, 0.9647, 0.2544, 0.5101, 0.2178, 0.1578, 0.4478, 0.9665, 0.05935, 0.917, 0.7501, 0.9928, 0.7868, 0.5325, 0.2117, 0.9952, 0.05772, 0.5001, 0.9189, 0.5281, 0.05935, 0.05772, 0.5101, 0.1578, 0.4478, 0.2178, 0.917, 0.9665, 0.7868, 0.9928, 0.7501, 0.5325, 0.2544, 0.2117, 0.9952, 0.5001, 0.9189, 0.5281, 0.5101, 0.6322, 0.1578, 0.4478, 0.2635, 0.2178, 0.917, 0.9415, 0.9665, 0.9915, 0.7868, 0.9928, 0.7501, 0.5325, 0.5088, 0.2544, 0.2117, 0.9952, 0.5001, 0.9189, 0.5281]): _vg.add([_i], _w, 'REPLACE')
_vg = ob_large_herbivore_crystal.vertex_groups.new(name='Neck Upper')
for _i, _w in zip([86, 94, 100, 102, 103, 104, 105, 106, 107, 109, 110, 111, 112, 113, 114, 115, 116, 118, 119, 120, 121, 122, 123, 124, 125, 127, 129, 130, 380, 381, 383, 388, 389, 391, 396, 401, 402, 423, 428, 437, 459, 460, 461, 462, 463, 464, 476, 496, 497, 498, 499, 500, 501, 502, 503, 515, 519], [0.008723, 0.9759, 0.4436, 0.1211, 0.4524, 0.1098, 0.02109, 0.9786, 0.9701, 0.9699, 0.9649, 0.9801, 0.9803, 0.7226, 0.8134, 0.05781, 0.007744, 0.1888, 0.04992, 0.1695, 0.6875, 0.1321, 0.163, 0.0417, 0.9665, 0.02537, 0.01161, 0.1345, 0.01779, 0.03775, 0.02738, 0.05226, 0.02193, 0.007104, 0.007744, 0.7269, 0.9639, 0.2454, 0.4672, 0.4716, 0.2454, 0.4672, 0.9665, 0.7269, 0.007744, 0.9639, 0.4716, 0.2454, 0.4672, 0.4909, 0.9665, 0.9629, 0.7269, 0.007744, 0.9639, 0.4716, 0.007744]): _vg.add([_i], _w, 'REPLACE')
_vg = ob_large_herbivore_crystal.vertex_groups.new(name='Head')
for _i, _w in zip([107, 110, 113, 114, 115, 116, 117, 118, 119, 120, 121, 122, 123, 124, 125, 126, 127, 128, 129, 130, 131, 132, 133, 134, 135, 136, 137, 138, 139, 140, 141, 142, 143, 144, 145, 146, 147, 148, 149, 150, 151, 152, 153, 154, 155, 156, 157, 158, 159, 160, 161, 162, 163, 380, 381, 382, 383, 384, 385, 386, 387, 388, 389, 390, 391, 392, 393, 394, 395, 396, 397, 398, 399, 400, 401, 402, 461, 462, 463, 464, 499, 500, 501, 502, 503, 516, 517, 518, 519], [0.014, 0.01294, 0.2764, 0.185, 0.9425, 0.9711, 0.9794, 0.8109, 0.95, 0.8302, 0.3108, 0.8677, 0.8367, 0.9542, 0.01821, 0.9983, 0.9623, 0.9844, 0.9691, 0.8652, 0.9752, 0.9892, 0.9966, 0.9991, 0.9892, 0.9948, 0.9919, 0.9797, 0.9978, 0.9997, 0.9998, 0.9973, 0.9994, 0.9997, 0.9994, 0.9983, 0.999, 0.9998, 0.9998, 0.9998, 0.9997, 0.9998, 0.9997, 0.9992, 0.999, 0.9996, 0.9991, 0.9966, 0.9973, 0.9996, 0.9994, 0.9892, 0.9817, 0.9662, 0.9561, 0.9854, 0.9612, 0.9918, 0.9936, 0.9965, 0.9935, 0.9478, 0.964, 0.9843, 0.9714, 0.9892, 0.9888, 0.9946, 0.992, 0.9711, 0.9862, 0.9817, 0.9966, 0.9892, 0.01122, 0.01768, 0.01821, 0.01122, 0.9711, 0.01768, 0.01821, 0.02243, 0.01122, 0.9711, 0.01768, 0.9892, 0.9966, 0.9817, 0.9711]): _vg.add([_i], _w, 'REPLACE')
_vg = ob_large_herbivore_crystal.vertex_groups.new(name='Torso Lower')
for _i, _w in zip([0, 1, 2, 3, 4, 5, 7, 8, 9, 10, 11, 12, 13, 17, 18, 19, 20, 21, 22, 23, 24, 25, 26, 27, 28, 29, 30, 31, 32, 33, 35, 36, 37, 38, 39, 40, 41, 46, 54, 70, 77, 85, 93, 101, 108, 405, 407, 409, 410, 411, 415, 416, 418, 421, 422, 427, 429, 430, 431, 434, 438, 439, 440, 441, 442, 443, 444, 445, 446, 447, 452, 465, 466, 468, 471, 477, 478, 486, 504, 505, 507, 510], [0.08303, 0.3741, 0.06559, 0.3742, 0.003175, 0.02269, 0.01748, 0.5156, 0.6533, 0.0379, 0.04797, 0.02383, 0.01952, 0.845, 0.6077, 0.3692, 0.1273, 0.4851, 0.3191, 0.4825, 0.1061, 0.1598, 0.03633, 0.8295, 0.8153, 0.7801, 0.5902, 0.7799, 0.82, 0.8156, 0.03698, 0.03409, 0.05172, 0.6851, 0.05148, 0.03476, 0.03582, 0.6008, 0.7164, 0.692, 0.0141, 0.005505, 0.01149, 0.6676, 0.5208, 0.5208, 0.02398, 0.002752, 0.5995, 0.685, 0.04973, 0.692, 0.01149, 0.6533, 0.3191, 0.6008, 0.6851, 0.5209, 0.04985, 0.0141, 0.5208, 0.01149, 0.0141, 0.692, 0.6008, 0.6851, 0.3191, 0.6533, 0.04985, 0.02398, 0.002752, 0.5995, 0.685, 0.04973, 0.5209, 0.04985, 0.02398, 0.002752, 0.5995, 0.685, 0.04973, 0.5209]): _vg.add([_i], _w, 'REPLACE')
_vg = ob_large_herbivore_crystal.vertex_groups.new(name='Tail Upper')
for _i, _w in zip([9, 11, 17, 21, 22, 23, 26, 27, 28, 29, 30, 31, 32, 33, 35, 36, 37, 38, 39, 40, 41, 45, 46, 47, 54, 70, 404, 407, 410, 411, 415, 416, 417, 419, 421, 422, 427, 429, 431, 441, 442, 443, 444, 445, 446, 447, 448, 450, 465, 466, 468, 469, 477, 478, 479, 480, 483, 504, 505, 507, 508], [0.2195, 0.9086, 0.07579, 0.0531, 0.6412, 0.05391, 0.9191, 0.07785, 0.08538, 0.1529, 0.3738, 0.151, 0.08405, 0.07518, 0.9186, 0.9203, 0.9062, 0.2633, 0.9067, 0.9198, 0.9188, 0.01274, 0.05919, 0.01207, 0.06527, 0.03263, 0.0154, 0.4633, 0.05959, 0.2624, 0.9076, 0.03263, 0.01506, 0.009028, 0.2195, 0.6412, 0.05919, 0.2633, 0.9074, 0.03263, 0.05919, 0.2633, 0.6412, 0.2195, 0.9074, 0.4633, 0.0154, 0.009028, 0.05959, 0.2624, 0.9076, 0.01506, 0.9074, 0.4633, 0.0154, 0.01806, 0.009028, 0.05959, 0.2624, 0.9076, 0.01506]): _vg.add([_i], _w, 'REPLACE')
_vg = ob_large_herbivore_crystal.vertex_groups.new(name='Tail Lower')
for _i, _w in zip([11, 22, 26, 34, 35, 36, 37, 39, 40, 41, 42, 43, 44, 45, 47, 48, 49, 50, 51, 52, 53, 55, 56, 57, 59, 60, 61, 62, 63, 64, 65, 74, 404, 407, 408, 412, 415, 417, 419, 422, 426, 431, 444, 446, 447, 448, 449, 450, 467, 468, 469, 470, 477, 478, 479, 480, 481, 482, 483, 506, 507, 508, 509], [0.02768, 0.01384, 0.01674, 0.9807, 0.01655, 0.01612, 0.02515, 0.02471, 0.01647, 0.01627, 0.9998, 0.9793, 0.9765, 0.9668, 0.9671, 0.9765, 0.979, 1.0, 0.9998, 0.9996, 0.9993, 0.9993, 0.9997, 0.9998, 1.0, 1.0, 1.0, 1.0, 1.0, 1.0, 1.0, 1.0, 0.9654, 0.4958, 0.9992, 0.9995, 0.0262, 0.9656, 0.9815, 0.01384, 0.9992, 0.02642, 0.01384, 0.02642, 0.4958, 0.9654, 0.9992, 0.9815, 0.9995, 0.0262, 0.9656, 0.9992, 0.02642, 0.4958, 0.9654, 0.964, 0.9992, 0.9991, 0.9815, 0.9995, 0.0262, 0.9656, 0.9992]): _vg.add([_i], _w, 'REPLACE')
_vg = ob_large_herbivore_crystal.vertex_groups.new(name='Leg RL Thigh')
for _i, _w in zip([0, 1, 2, 3, 7, 8, 9, 13, 17, 18, 19, 21, 23, 24, 25, 31, 32, 33, 46, 54, 70, 93, 101, 108, 164, 165, 166, 167, 168, 169, 170, 171, 172, 173, 174, 175, 176, 177, 178, 179, 180, 181, 182, 183, 184, 185, 186, 187, 188, 189, 190, 191, 192, 405, 410, 411, 416, 418, 421, 427, 430, 438, 439, 441, 442, 445, 465, 466, 471, 504, 505, 510], [0.01049, 0.05844, 0.8861, 0.447, 0.02448, 0.2268, 0.04755, 0.936, 0.04139, 0.216, 0.07596, 0.04303, 0.3786, 0.8719, 0.8025, 0.05338, 0.08797, 0.09696, 0.06906, 0.0951, 0.1073, 0.01224, 0.1196, 0.08902, 0.9158, 0.9773, 0.7305, 0.8839, 0.9494, 0.9871, 0.7859, 0.9044, 0.7901, 0.9498, 0.9182, 0.9725, 0.7279, 0.8718, 0.9491, 0.9876, 0.9687, 0.9577, 0.9395, 0.9867, 0.9909, 0.03616, 0.03385, 0.02863, 0.03563, 0.01217, 0.02146, 0.01886, 0.01037, 0.08902, 0.2368, 0.02669, 0.1073, 0.01224, 0.04755, 0.06906, 0.2833, 0.08902, 0.01224, 0.1073, 0.06906, 0.04755, 0.2368, 0.02669, 0.2833, 0.2368, 0.02669, 0.2833]): _vg.add([_i], _w, 'REPLACE')
_vg = ob_large_herbivore_crystal.vertex_groups.new(name='Leg RL Midsection')
for _i, _w in zip([164, 166, 167, 168, 170, 171, 172, 173, 174, 175, 176, 177, 178, 180, 181, 182, 185, 186, 187, 188, 189, 190, 191, 192, 193, 194, 195, 196, 197, 198, 199, 200, 201, 203, 204, 205, 206, 207, 208, 209, 528, 529, 530, 531, 532, 533, 534, 535], [0.08169, 0.2605, 0.1124, 0.04998, 0.2091, 0.0931, 0.2027, 0.04721, 0.08047, 0.003651, 0.264, 0.1244, 0.05004, 0.01074, 0.03196, 0.05871, 0.9201, 0.93, 0.9295, 0.9187, 0.9624, 0.9499, 0.9545, 0.9642, 0.01369, 0.5062, 0.5452, 0.5497, 0.5076, 0.9006, 0.8331, 0.8511, 0.906, 0.02766, 0.03862, 0.02079, 0.0453, 0.05683, 0.05813, 0.06183, 0.006843, 0.0104, 0.02906, 0.01383, 0.02265, 0.02842, 0.01931, 0.03091]): _vg.add([_i], _w, 'REPLACE')
_vg = ob_large_herbivore_crystal.vertex_groups.new(name='Leg RL Shin')
for _i, _w in zip([185, 186, 187, 188, 193, 194, 195, 196, 197, 198, 199, 200, 201, 202, 203, 204, 205, 206, 207, 208, 209, 211, 212, 213, 215, 216, 217, 218, 528, 529, 530, 531, 532, 533, 534, 535], [0.02279, 0.005089, 0.009733, 0.02567, 0.8912, 0.4901, 0.4484, 0.4351, 0.4867, 0.03008, 0.118, 0.1272, 0.03863, 0.522, 0.8567, 0.6946, 0.8563, 0.05009, 0.1687, 0.6936, 0.1527, 0.4902, 0.211, 0.4903, 0.06047, 0.198, 0.04767, 0.01891, 0.7066, 0.6733, 0.4458, 0.6735, 0.02505, 0.1146, 0.4528, 0.1002]): _vg.add([_i], _w, 'REPLACE')
_vg = ob_large_herbivore_crystal.vertex_groups.new(name='Leg RL Target')
_vg = ob_large_herbivore_crystal.vertex_groups.new(name='Leg RL IK')
_vg = ob_large_herbivore_crystal.vertex_groups.new(name='Leg RL Foot')
for _i, _w in zip([193, 198, 199, 201, 202, 203, 204, 205, 206, 207, 208, 209, 211, 212, 213, 214, 215, 216, 217, 218, 528, 529, 530, 531, 532, 533, 534, 535], [0.07685, 0.0568, 0.04274, 0.04463, 0.4727, 0.1043, 0.2609, 0.1082, 0.9021, 0.7743, 0.2481, 0.7853, 0.5007, 0.7774, 0.5029, 0.9861, 0.9277, 0.7883, 0.94, 0.9642, 0.2748, 0.3056, 0.5182, 0.3025, 0.9441, 0.851, 0.5192, 0.8627]): _vg.add([_i], _w, 'REPLACE')
_vg = ob_large_herbivore_crystal.vertex_groups.new(name='Leg RR Thigh')
for _i, _w in zip([0, 1, 3, 4, 5, 8, 9, 10, 12, 17, 18, 19, 20, 21, 23, 27, 28, 29, 38, 46, 54, 67, 70, 77, 101, 108, 210, 219, 220, 221, 222, 223, 224, 225, 226, 227, 228, 229, 230, 231, 232, 233, 234, 235, 236, 237, 238, 239, 240, 241, 242, 243, 244, 245, 246, 405, 410, 416, 421, 427, 429, 430, 434, 438, 440, 441, 442, 443, 445, 465, 471, 504, 510], [0.8618, 0.4477, 0.0581, 0.08515, 0.02597, 0.2131, 0.04789, 0.04726, 0.9332, 0.008651, 0.1504, 0.5224, 0.8441, 0.3765, 0.04096, 0.07189, 0.09081, 0.05024, 0.02512, 0.2362, 0.09578, 0.01379, 0.1077, 0.01298, 0.1195, 0.2836, 0.9149, 0.977, 0.7301, 0.8837, 0.9489, 0.9868, 0.7858, 0.9043, 0.7896, 0.9496, 0.9183, 0.9725, 0.7276, 0.8716, 0.9482, 0.9873, 0.9685, 0.9575, 0.9393, 0.9866, 0.9906, 0.03595, 0.03458, 0.02731, 0.03469, 0.01191, 0.02031, 0.02026, 0.01139, 0.2836, 0.06837, 0.1077, 0.04789, 0.2362, 0.02512, 0.08882, 0.01298, 0.2836, 0.01298, 0.1077, 0.2362, 0.02512, 0.04789, 0.06837, 0.08882, 0.06837, 0.08882]): _vg.add([_i], _w, 'REPLACE')
_vg = ob_large_herbivore_crystal.vertex_groups.new(name='Leg RR Midsection')
for _i, _w in zip([210, 220, 221, 222, 224, 225, 226, 227, 228, 229, 230, 231, 232, 234, 235, 236, 239, 240, 241, 242, 243, 244, 245, 246, 247, 248, 249, 250, 251, 252, 253, 254, 255, 257, 258, 259, 260, 261, 262, 263, 536, 537, 538, 539, 540, 541, 542, 543], [0.08249, 0.2609, 0.1126, 0.05055, 0.2092, 0.09325, 0.2032, 0.04755, 0.08037, 0.0038, 0.2643, 0.1246, 0.05094, 0.0111, 0.03238, 0.05889, 0.9203, 0.9294, 0.9306, 0.9196, 0.9625, 0.9507, 0.9535, 0.9635, 0.01371, 0.5063, 0.5458, 0.5489, 0.5073, 0.9006, 0.8342, 0.8488, 0.9047, 0.02918, 0.03673, 0.01947, 0.04525, 0.05601, 0.05918, 0.06272, 0.006856, 0.009735, 0.02959, 0.01459, 0.02262, 0.02801, 0.01836, 0.03136]): _vg.add([_i], _w, 'REPLACE')
_vg = ob_large_herbivore_crystal.vertex_groups.new(name='Leg RR Shin')
for _i, _w in zip([239, 240, 241, 242, 247, 248, 249, 250, 251, 252, 253, 254, 255, 256, 257, 258, 259, 260, 261, 262, 263, 264, 265, 266, 268, 269, 270, 271, 536, 537, 538, 539, 540, 541, 542, 543], [0.0226, 0.005439, 0.008944, 0.02498, 0.8912, 0.49, 0.4477, 0.4364, 0.4872, 0.03013, 0.1173, 0.1289, 0.04021, 0.5219, 0.854, 0.6987, 0.859, 0.05004, 0.1675, 0.6893, 0.1538, 0.49, 0.2093, 0.4906, 0.05899, 0.1995, 0.05013, 0.01883, 0.7066, 0.6748, 0.4444, 0.672, 0.02502, 0.1133, 0.454, 0.1019]): _vg.add([_i], _w, 'REPLACE')
_vg = ob_large_herbivore_crystal.vertex_groups.new(name='Leg RR Target')
_vg = ob_large_herbivore_crystal.vertex_groups.new(name='Leg RR IK')
_vg = ob_large_herbivore_crystal.vertex_groups.new(name='Leg RR Foot')
for _i, _w in zip([247, 252, 253, 255, 256, 257, 258, 259, 260, 261, 262, 263, 264, 265, 266, 267, 268, 269, 270, 271, 536, 537, 538, 539, 540, 541, 542, 543], [0.07685, 0.0568, 0.042, 0.04545, 0.4728, 0.1063, 0.2578, 0.1062, 0.9022, 0.7763, 0.2513, 0.7833, 0.5007, 0.7795, 0.5029, 0.9861, 0.9295, 0.7863, 0.9384, 0.9642, 0.2748, 0.3045, 0.5188, 0.3035, 0.9441, 0.8529, 0.5187, 0.8608]): _vg.add([_i], _w, 'REPLACE')
_vg = ob_large_herbivore_crystal.vertex_groups.new(name='Leg FL Thigh')
for _i, _w in zip([3, 4, 5, 6, 7, 10, 14, 58, 67, 71, 72, 73, 76, 77, 79, 80, 81, 82, 85, 93, 272, 273, 274, 275, 276, 277, 278, 279, 280, 281, 282, 283, 284, 285, 286, 287, 288, 289, 290, 291, 292, 293, 294, 295, 296, 403, 406, 409, 418, 430, 434, 439, 440, 451, 452, 454, 471, 484, 486, 489, 510], [0.01797, 0.2337, 0.005036, 0.9753, 0.3533, 0.5069, 0.9443, 0.1017, 0.1365, 0.2575, 0.4722, 0.3168, 0.1028, 0.03221, 0.01186, 0.09306, 0.03524, 0.1559, 0.05939, 0.2064, 0.958, 0.9924, 0.8495, 0.9506, 0.9679, 0.9942, 0.8569, 0.9521, 0.9311, 0.9833, 0.947, 0.9866, 0.826, 0.9389, 0.9687, 0.9951, 0.9976, 0.9959, 0.9814, 0.9962, 0.9986, 0.01954, 0.01297, 0.009612, 0.01826, 0.005928, 0.05085, 0.0297, 0.2064, 0.008985, 0.03221, 0.2064, 0.03221, 0.005928, 0.0297, 0.05085, 0.008985, 0.005928, 0.0297, 0.05085, 0.008985]): _vg.add([_i], _w, 'REPLACE')
_vg = ob_large_herbivore_crystal.vertex_groups.new(name='Leg FL Midsection')
for _i, _w in zip([272, 274, 275, 276, 278, 279, 280, 282, 284, 285, 286, 293, 294, 295, 296, 297, 298, 299, 300, 302, 303, 304, 305, 306, 307, 308, 309, 311, 312, 313, 314, 315, 316, 317, 521, 522, 523, 524, 525, 526, 527], [0.03314, 0.1482, 0.04738, 0.01403, 0.1419, 0.04483, 0.06777, 0.05272, 0.172, 0.06041, 0.01226, 0.9449, 0.9596, 0.9604, 0.945, 0.9781, 0.9708, 0.9723, 0.9785, 0.5465, 0.8743, 0.8666, 0.5496, 0.9437, 0.9295, 0.9362, 0.9453, 0.02726, 0.03333, 0.003166, 0.04781, 0.05011, 0.04887, 0.05423, 0.001583, 0.02444, 0.01363, 0.02391, 0.02505, 0.01666, 0.02712]): _vg.add([_i], _w, 'REPLACE')
_vg = ob_large_herbivore_crystal.vertex_groups.new(name='Leg FL Shin')
for _i, _w in zip([301, 302, 303, 304, 305, 307, 308, 310, 311, 312, 313, 314, 315, 316, 317, 319, 320, 321, 323, 324, 325, 326, 520, 521, 522, 523, 524, 525, 526, 527], [0.9196, 0.4513, 0.1195, 0.1197, 0.4469, 0.02516, 0.04711, 0.5119, 0.8728, 0.7288, 0.8914, 0.07808, 0.1899, 0.7152, 0.1862, 0.4747, 0.1927, 0.4789, 0.0582, 0.1912, 0.05715, 0.04854, 0.7157, 0.6851, 0.4532, 0.6738, 0.03904, 0.124, 0.4608, 0.1217]): _vg.add([_i], _w, 'REPLACE')
_vg = ob_large_herbivore_crystal.vertex_groups.new(name='Leg FL Target')
_vg = ob_large_herbivore_crystal.vertex_groups.new(name='Leg FL IK')
_vg = ob_large_herbivore_crystal.vertex_groups.new(name='Leg FL Foot')
for _i, _w in zip([301, 306, 307, 309, 310, 311, 312, 313, 314, 315, 316, 317, 319, 320, 321, 322, 323, 324, 325, 326, 520, 521, 522, 523, 524, 525, 526, 527], [0.05599, 0.02724, 0.01324, 0.01542, 0.4846, 0.0885, 0.2295, 0.08196, 0.8729, 0.76, 0.2353, 0.7595, 0.5183, 0.7989, 0.5169, 0.9881, 0.9336, 0.7987, 0.934, 0.9493, 0.2703, 0.2995, 0.517, 0.3034, 0.9305, 0.8468, 0.5142, 0.8468]): _vg.add([_i], _w, 'REPLACE')
_vg = ob_large_herbivore_crystal.vertex_groups.new(name='Leg FR Thigh')
for _i, _w in zip([1, 4, 5, 10, 15, 67, 68, 69, 71, 72, 75, 77, 78, 80, 81, 85, 93, 108, 318, 327, 328, 329, 330, 331, 332, 333, 334, 335, 336, 337, 338, 339, 340, 341, 342, 343, 344, 345, 346, 347, 348, 349, 350, 405, 409, 418, 432, 434, 435, 438, 439, 440, 452, 472, 474, 486, 511, 513], [0.0093, 0.43, 0.3312, 0.1836, 0.9257, 0.2966, 0.2576, 0.09784, 0.1147, 0.007026, 0.07721, 0.1923, 0.02494, 0.04925, 0.09455, 0.05344, 0.02672, 0.00465, 0.9575, 0.9923, 0.8495, 0.9506, 0.9674, 0.9941, 0.8569, 0.9521, 0.931, 0.9833, 0.9471, 0.9865, 0.8259, 0.9388, 0.968, 0.995, 0.9976, 0.9959, 0.9813, 0.9962, 0.9985, 0.01938, 0.01364, 0.008361, 0.01738, 0.00465, 0.02672, 0.02672, 0.04892, 0.1923, 0.01247, 0.00465, 0.02672, 0.1923, 0.02672, 0.04892, 0.01247, 0.02672, 0.04892, 0.01247]): _vg.add([_i], _w, 'REPLACE')
_vg = ob_large_herbivore_crystal.vertex_groups.new(name='Leg FR Midsection')
for _i, _w in zip([318, 328, 329, 330, 332, 333, 334, 336, 338, 339, 340, 347, 348, 349, 350, 351, 352, 353, 354, 356, 357, 358, 359, 360, 361, 362, 363, 365, 366, 367, 368, 369, 370, 371, 545, 546, 547, 548, 549, 550, 551], [0.03408, 0.1483, 0.04748, 0.01498, 0.1419, 0.04489, 0.06784, 0.05259, 0.1721, 0.06046, 0.01364, 0.945, 0.9591, 0.9613, 0.9456, 0.9782, 0.9715, 0.9715, 0.9779, 0.5462, 0.8715, 0.8693, 0.5487, 0.9438, 0.9308, 0.9342, 0.9443, 0.029, 0.03133, 0.001755, 0.04803, 0.04869, 0.05059, 0.05513, 0.0008773, 0.0253, 0.0145, 0.02401, 0.02434, 0.01567, 0.02757]): _vg.add([_i], _w, 'REPLACE')
_vg = ob_large_herbivore_crystal.vertex_groups.new(name='Leg FR Shin')
for _i, _w in zip([355, 356, 357, 358, 359, 361, 362, 364, 365, 366, 367, 368, 369, 370, 371, 372, 373, 374, 376, 377, 378, 379, 544, 545, 546, 547, 548, 549, 550, 551], [0.9194, 0.4516, 0.122, 0.1175, 0.4481, 0.02334, 0.04997, 0.5118, 0.8696, 0.7338, 0.8944, 0.07821, 0.1887, 0.7102, 0.1873, 0.4745, 0.1908, 0.4792, 0.05663, 0.193, 0.05867, 0.04909, 0.7156, 0.6868, 0.4516, 0.672, 0.03911, 0.1227, 0.4623, 0.123]): _vg.add([_i], _w, 'REPLACE')
_vg = ob_large_herbivore_crystal.vertex_groups.new(name='Leg RR Target.001')
_vg = ob_large_herbivore_crystal.vertex_groups.new(name='Leg FR IK')
_vg = ob_large_herbivore_crystal.vertex_groups.new(name='Leg FR Foot')
for _i, _w in zip([355, 360, 361, 363, 364, 365, 366, 367, 368, 369, 370, 371, 372, 373, 374, 375, 376, 377, 378, 379, 544, 545, 546, 547, 548, 549, 550, 551], [0.0561, 0.02729, 0.01257, 0.01616, 0.4847, 0.09086, 0.2254, 0.07967, 0.8727, 0.7619, 0.2391, 0.7575, 0.5183, 0.8012, 0.5168, 0.988, 0.9355, 0.7965, 0.9322, 0.949, 0.2704, 0.2982, 0.5178, 0.3046, 0.9303, 0.8487, 0.5133, 0.8448]): _vg.add([_i], _w, 'REPLACE')
_m = ob_large_herbivore_crystal.modifiers.new('Armature', 'ARMATURE')
_m.object = ob_large_herbivore_crystal_armeture

# ---- collection membership
col_collection_1.objects.link(ob_large_herbivore_crystal_armeture)
col_collection_1.objects.link(ob_large_herbivore_crystal)

# ---- scene / render settings (as saved in the file)
scene.frame_start = 1; scene.frame_end = 250; scene.frame_set(0)
scene.render.engine = 'BLENDER_EEVEE_NEXT'
scene.render.resolution_percentage = 50
scene.render.dither_intensity = 0.0
scene.cycles.use_denoising = False
scene.cycles.samples = 128
scene.cycles.sampling_pattern = 'TABULATED_SOBOL'
scene.cycles.light_sampling_threshold = 0.0
scene.cycles.use_adaptive_sampling = False
scene.cycles.use_light_tree = False
scene.cycles.blur_glossy = 0.0
scene.cycles.sample_clamp_indirect = 0.0
scene.view_settings.view_transform = 'Standard'
bpy.context.view_layer.update()

# ---- added for rendering (the .blend has no active camera and no usable light): camera, sun
cam_auto = bpy.data.cameras.new('AutoCamera')
cam_auto.lens = 50.0
cam_auto.sensor_width = 36.0
cam_auto.clip_end = 1000.0
ob_auto_camera = bpy.data.objects.new('AutoCamera', cam_auto)
scene.collection.objects.link(ob_auto_camera)
ob_auto_camera.location = (42.384, -49.2115, 44.4448)
ob_auto_camera.rotation_euler = (1.09748, -7.21219e-08, 0.694738)
scene.camera = ob_auto_camera
light_auto_sun = bpy.data.lights.new('AutoSun', 'SUN')
light_auto_sun.energy = 3.0
light_auto_sun.angle = 0.0523599
ob_auto_sun = bpy.data.objects.new('AutoSun', light_auto_sun)
scene.collection.objects.link(ob_auto_sun)
ob_auto_sun.rotation_euler = (0.872665, 0.174533, 0.523599)
bpy.context.view_layer.update()
